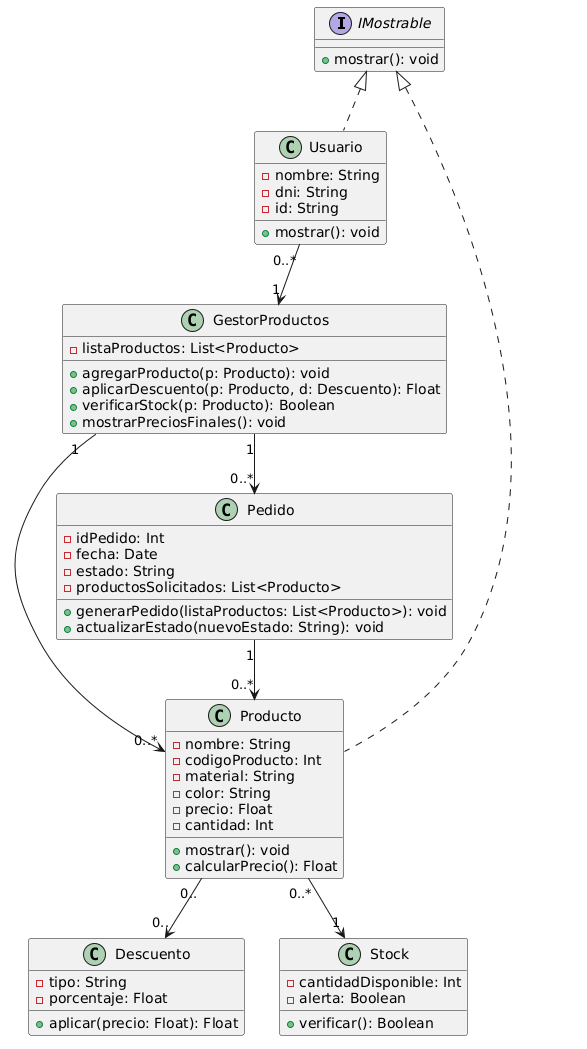

The diagram above was rendered by PlantUML. Its source (embedded in the PNG):
@startuml
interface IMostrable {
    + mostrar(): void
}

class Usuario implements IMostrable {
    - nombre: String
    - dni: String
    - id: String
    + mostrar(): void
}

class Producto implements IMostrable {
    - nombre: String
    - codigoProducto: Int
    - material: String
    - color: String
    - precio: Float
    - cantidad: Int
    + mostrar(): void
    + calcularPrecio(): Float
}

class Descuento {
    - tipo: String
    - porcentaje: Float
    + aplicar(precio: Float): Float
}

class Pedido {
    - idPedido: Int
    - fecha: Date
    - estado: String
    - productosSolicitados: List<Producto>
    + generarPedido(listaProductos: List<Producto>): void
    + actualizarEstado(nuevoEstado: String): void
}

class Stock {
    - cantidadDisponible: Int
    - alerta: Boolean
    + verificar(): Boolean
}

class GestorProductos {
    - listaProductos: List<Producto>
    + agregarProducto(p: Producto): void
    + aplicarDescuento(p: Producto, d: Descuento): Float
    + verificarStock(p: Producto): Boolean
    + mostrarPreciosFinales(): void
}

Usuario "0..*" --> "1" GestorProductos
GestorProductos "1" --> "0..*" Producto
GestorProductos "1" --> "0..*" Pedido
Producto "0..*" --> "1" Stock
Producto "0.." --> "0.." Descuento
Pedido "1" --> "0..*" Producto
@enduml